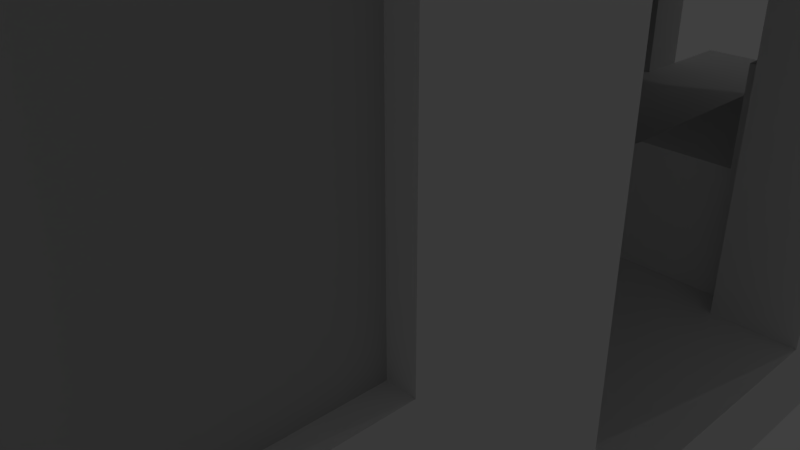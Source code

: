 # Source: car.blend  (saved by Blender 2.79.0; exported with 4.5.12 LTS)
import bpy
from mathutils import Matrix  # noqa: F401  (used for matrix-valued properties, if any)

bpy.ops.wm.read_factory_settings(use_empty=True)
scene = bpy.context.scene
scene.name = 'Scene'

# ---- collections
col_collection_1 = bpy.data.collections.new('Collection 1'); scene.collection.children.link(col_collection_1)

# ---- materials (node trees are filled in below, after node groups)
mat_material = bpy.data.materials.new('Material')
mat_material.alpha_threshold = 0.0
mat_material.use_transparent_shadow = False
mat_material.roughness = 0.5
mat_material.line_color = (0.0, 0.0, 0.0, 1.0)
mat_glass = bpy.data.materials.new('glass')
mat_glass.alpha_threshold = 0.0
mat_glass.use_transparent_shadow = False
mat_glass.diffuse_color = (0.5071, 0.5071, 0.5071, 1.0)
mat_glass.roughness = 0.5

# ---- material node trees

# ---- world
world_world = bpy.data.worlds.new('World'); scene.world = world_world
world_world.color = (0.05088, 0.05088, 0.05088)
world_world.use_sun_shadow = False
world_world.sun_shadow_jitter_overblur = 0.0
world_world.cycles.sampling_method = 'MANUAL'

# ---- cameras
cam_camera = bpy.data.cameras.new('Camera')
cam_camera.clip_end = 100.0
cam_camera.lens = 35.0
cam_camera.sensor_width = 32.0
cam_camera.sensor_height = 18.0
cam_camera.ortho_scale = 7.314
cam_camera.dof.focus_distance = 0.0
cam_camera.dof.aperture_fstop = 128.0

# ---- lights
light_lamp = bpy.data.lights.new('Lamp', 'POINT')
light_lamp.transmission_factor = 0.0
light_lamp.cutoff_distance = 30.0
light_lamp.energy = 100.0
light_lamp.shadow_buffer_clip_start = 1.001
light_lamp.shadow_soft_size = 0.1
light_lamp.shadow_maximum_resolution = 0.006
light_lamp.use_absolute_resolution = True
light_lamp_001 = bpy.data.lights.new('Lamp.001', 'POINT')
light_lamp_001.transmission_factor = 0.0
light_lamp_001.cutoff_distance = 30.0
light_lamp_001.energy = 100.0
light_lamp_001.shadow_buffer_clip_start = 1.001
light_lamp_001.shadow_soft_size = 0.1
light_lamp_001.shadow_maximum_resolution = 0.006
light_lamp_001.use_absolute_resolution = True

# ---- meshes
me_cube = bpy.data.meshes.new('Cube')
me_cube.from_pydata([(4.734, 0.0, -1.0), (4.734, -9.667, -1.0), (0.0, -9.667, -1.0), (0.0, 0.0, -1.0), (4.734, 0.0, 0.0), (4.734, -10.67, 0.0), (0.0, -10.67, 0.0), (0.0, 0.0, 0.0), (4.734, -9.667, -1.0), (0.0, -9.667, -1.0), (4.734, -9.667, 0.0), (0.0, -9.667, 0.0), (3.734, 0.0, -1.0), (3.734, -9.667, -1.0), (3.734, 0.0, 0.0), (3.734, -10.67, 0.0), (3.734, -9.667, 0.0), (3.734, -9.667, -1.0), (4.734, -9.667, 8.0), (4.734, -10.67, 7.0), (3.734, -10.67, 7.0), (0.0, -10.67, 7.0), (4.734, 0.0, 7.166), (0.0, -9.667, 8.0), (3.734, -9.667, 8.0), (3.734, 0.0, 7.166), (0.0, -2.9, -1.0), (0.0, -2.9, 0.0), (4.734, -2.9, -1.0), (4.734, -2.9, 0.0), (3.734, -2.9, -1.0), (3.734, -2.9, 0.0), (4.734, -2.9, 8.0), (3.734, -2.9, 8.0), (0.0, -1.885, -1.0), (0.0, -1.885, 0.0), (3.734, -1.885, -1.0), (4.734, -1.885, -1.0), (4.734, -1.885, 0.0), (3.734, -1.885, 0.0), (4.734, -1.885, 7.166), (3.734, -1.885, 7.166), (3.734, 0.0, 6.816), (3.734, -9.667, 7.6), (4.734, 0.0, 6.816), (4.734, -9.667, 7.6), (4.734, -10.67, 6.65), (3.734, -10.67, 6.65), (0.0, -10.67, 6.65), (0.0, -9.667, 7.6), (3.734, -2.9, 7.6), (4.734, -2.9, 7.6), (3.734, -1.885, 6.816), (4.734, -1.885, 6.816), (0.0, -9.667, 7.6), (0.0, -9.667, 8.0), (0.0, -2.9, 8.0), (0.0, -1.885, 7.166), (0.0, -2.9, 7.6), (0.0, 0.0, 7.166), (0.0, -1.885, 6.816), (0.0, 0.0, 6.816), (3.734, -2.3, 7.5), (3.734, -2.646, 7.75), (3.734, -2.0, 7.2), (3.734, -2.5, 7.3), (3.734, -2.139, 7.054), (3.734, -2.8, 7.6), (0.0, -2.3, 7.5), (0.0, -2.5, 7.3), (0.0, -2.139, 7.054), (0.0, -2.8, 7.6), (0.0, -2.0, 7.2), (0.0, -2.646, 7.75), (4.734, -9.667, 6.0), (3.734, -10.67, 5.985), (0.0, -10.67, 5.985), (4.734, 0.0, 5.985), (4.734, -10.67, 5.985), (4.734, -3.8, 6.0), (4.734, -1.885, 5.985), (2.598, 0.0, -1.0), (2.598, -9.667, -1.0), (2.0, 0.0, 0.0), (2.0, -10.67, 0.0), (2.598, -9.667, -1.0), (2.0, -9.667, 0.0), (2.598, -10.67, 7.0), (2.598, -9.667, 8.0), (2.598, -2.9, -1.0), (2.0, -2.9, 0.0), (2.0, -1.885, 0.0), (2.598, -1.885, -1.0), (2.598, -9.667, 7.6), (2.598, -10.67, 6.65), (2.0, -10.67, 5.985), (0.0, -9.667, 6.0), (3.734, -9.667, 6.0), (3.734, -3.8, 6.0), (2.0, -9.667, 6.0), (4.734, -9.667, 2.363), (3.734, -10.67, 2.356), (3.734, 0.0, 6.0), (4.734, -10.67, 2.356), (4.734, -3.8, 2.363), (4.734, -1.885, 2.356), (2.0, -10.67, 2.356), (3.734, -9.667, 2.363), (3.734, -3.8, 2.363), (2.0, -9.667, 2.363), (3.734, -1.885, 6.0), (2.598, -11.2, -1.0), (0.0, -11.2, -1.0), (0.0, -12.2, 0.0), (2.0, -12.2, 0.0)], [], [(85, 82, 2, 9), (47, 46, 19, 20), (8, 10, 5, 1), (82, 84, 114, 111), (28, 29, 10, 8), (90, 27, 11, 86), (89, 85, 9, 26), (28, 8, 17, 30), (53, 44, 22, 40), (1, 5, 15, 13), (8, 1, 13, 17), (88, 23, 21, 87), (32, 33, 24, 18), (18, 24, 20, 19), (94, 47, 20, 87), (46, 45, 18, 19), (93, 49, 23, 88), (40, 41, 64, 62, 63, 33, 32), (41, 25, 59, 57), (45, 51, 32, 18), (37, 28, 30, 36), (92, 89, 26, 34), (91, 35, 27, 90), (37, 38, 29, 28), (0, 4, 38, 37), (83, 7, 35, 91), (81, 92, 34, 3), (0, 37, 36, 12), (42, 52, 60, 61), (22, 25, 41, 40), (51, 53, 40, 32), (79, 80, 53, 51), (102, 110, 52, 42), (74, 79, 51, 45), (39, 31, 108, 98, 50, 67, 65, 66, 52, 110), (99, 96, 49, 93), (78, 74, 45, 46), (95, 75, 47, 94), (98, 97, 43, 50), (80, 77, 44, 53), (75, 78, 46, 47), (43, 24, 55, 54), (50, 43, 54, 58), (24, 33, 56, 55), (58, 73, 63, 50), (63, 73, 56, 33), (64, 65, 69, 72), (52, 66, 70, 60), (66, 41, 57, 70), (62, 68, 71, 67), (41, 66, 65, 64), (67, 62, 64, 65), (62, 67, 50, 63), (101, 103, 78, 75), (106, 101, 75, 95), (103, 100, 74, 78), (79, 98, 108, 104), (104, 105, 80, 79), (76, 95, 94, 48), (97, 99, 93, 43), (12, 36, 92, 81), (14, 83, 91, 39), (39, 91, 90, 31), (36, 30, 89, 92), (43, 93, 88, 24), (48, 94, 87, 21), (24, 88, 87, 20), (30, 17, 85, 89), (31, 90, 86, 16), (13, 15, 84, 82), (17, 13, 82, 85), (107, 109, 99, 97), (107, 100, 104, 108), (109, 106, 95, 99), (95, 76, 96, 99), (84, 86, 11, 6), (86, 84, 106, 109), (31, 16, 107, 108), (16, 86, 109, 107), (29, 38, 105, 104), (10, 29, 104, 100), (5, 10, 100, 103), (84, 15, 101, 106), (15, 5, 103, 101), (79, 74, 97, 98), (107, 97, 74, 100), (38, 4, 14, 39), (80, 105, 38, 39, 110), (110, 102, 77, 80), (111, 114, 113, 112), (84, 6, 113, 114), (2, 82, 111, 112)])
me_cube.materials.append(mat_material)
me_cube.use_remesh_preserve_volume = False
me_cube.use_remesh_preserve_attributes = False
me_cube.use_mirror_vertex_groups = False
me_cube.update()
me_cube_002 = bpy.data.meshes.new('Cube.002')
me_cube_002.from_pydata([(-0.1652, -1.986, -0.055), (-0.1652, -1.986, 6.045), (-0.1652, 0.01432, -0.055), (-0.1652, 0.01432, 6.045), (0.1652, -1.986, -0.055), (0.1652, -1.986, 6.045), (0.1652, 0.01432, -0.055), (0.1652, 0.01432, 6.045), (-0.1652, -1.986, 0.25), (-0.1652, 0.01432, 0.25), (0.1652, 0.01432, 0.25), (0.1652, -1.986, 0.25), (-0.1652, -1.986, 5.645), (-0.1652, 0.01432, 5.645), (0.1652, 0.01432, 5.645), (0.1652, -1.986, 5.645), (-0.1652, -0.2857, -0.055), (-0.1652, -0.2857, 6.045), (0.1652, -0.2857, -0.055), (0.1652, -0.2857, 6.045), (0.1652, -0.2857, 2.745), (-0.1652, -0.2857, 2.745), (0.1652, -0.2857, 5.645), (-0.1652, -0.2857, 5.645), (-0.1652, -1.731, -0.055), (0.1652, -1.731, 6.045), (0.1652, -1.731, 2.745), (0.1652, -1.731, 5.645), (-0.1652, -1.731, 6.045), (0.1652, -1.731, -0.055), (-0.1652, -1.731, 2.745), (-0.1652, -1.731, 5.645), (0.1652, -1.249, -0.055), (0.1652, -0.7673, -0.055), (-0.1652, -1.249, 2.745), (-0.1652, -0.7673, 2.745), (-0.1652, -0.7673, -0.055), (-0.1652, -1.249, -0.055), (0.1652, -0.7673, 2.745), (0.1652, -1.249, 2.745), (-0.1652, -1.249, 5.145), (-0.1652, -0.7673, 5.145), (0.1652, -0.7673, 5.145), (0.1652, -1.249, 5.145)], [], [(23, 17, 3, 13), (13, 3, 7, 14), (27, 25, 5, 15), (15, 5, 1, 12), (24, 29, 4, 0), (25, 28, 1, 5), (4, 11, 8, 0), (29, 26, 11, 4), (2, 9, 10, 6), (16, 21, 9, 2), (11, 15, 12, 8), (26, 27, 15, 11), (9, 13, 14, 10), (21, 23, 13, 9), (10, 14, 22, 20), (36, 35, 21, 16), (6, 10, 20, 18), (7, 3, 17, 19), (2, 6, 18, 16), (14, 7, 19, 22), (31, 28, 17, 23), (12, 1, 28, 31), (0, 8, 30, 24), (8, 12, 31, 30), (32, 39, 26, 29), (19, 17, 28, 25), (37, 32, 29, 24), (22, 19, 25, 27), (31, 23, 22, 27), (30, 31, 27, 26), (16, 18, 33, 36), (36, 33, 32, 37), (18, 20, 38, 33), (33, 38, 39, 32), (24, 30, 34, 37), (37, 34, 35, 36), (38, 35, 41, 42), (40, 43, 42, 41), (39, 38, 42, 43), (35, 34, 40, 41), (34, 39, 43, 40), (39, 34, 30, 26), (35, 38, 20, 21)])
me_cube_002.use_remesh_preserve_volume = False
me_cube_002.use_remesh_preserve_attributes = False
me_cube_002.use_mirror_vertex_groups = False
me_cube_002.update()
me_cube_001 = bpy.data.meshes.new('Cube.001')
me_cube_001.from_pydata([(2.241, -9.656, 0.003003), (2.241, -9.656, 1.529), (2.241, -2.256, 0.003003), (2.241, -2.256, 1.529), (3.72, -9.656, 0.003003), (3.72, -9.656, 1.603), (3.72, -2.256, 0.003003), (3.72, -2.256, 1.603), (3.498, -2.256, 0.003003), (3.498, -2.256, 1.603), (3.498, -9.656, 0.003003), (3.498, -9.656, 1.603), (3.498, -2.256, 2.793), (3.72, -2.256, 2.793), (3.72, -9.656, 2.793), (3.498, -9.656, 2.793), (2.367, -2.256, 0.003003), (2.367, -9.656, 1.603), (2.367, -2.256, 1.603), (2.367, -9.656, 0.003003), (2.241, -2.422, 0.003003), (2.241, -2.422, 1.529), (3.72, -2.422, 0.003003), (3.72, -2.422, 1.603), (3.498, -2.422, 1.603), (3.498, -2.422, 0.003003), (3.72, -2.422, 2.793), (3.498, -2.422, 2.793), (2.367, -2.422, 0.003003), (2.367, -2.422, 1.603), (2.241, -9.656, 1.377), (2.241, -2.256, 1.377), (3.72, -2.256, 1.443), (3.72, -9.656, 1.443), (3.498, -9.656, 1.443), (3.498, -2.256, 1.443), (2.367, -2.256, 1.443), (2.367, -9.656, 1.443), (3.72, -2.422, 1.443), (2.241, -2.422, 1.377), (2.442, -2.422, 0.003003), (2.442, -9.656, 0.003003), (2.442, -2.422, 1.377), (2.442, -9.656, 1.377)], [], [(39, 21, 3, 31), (35, 9, 7, 32), (38, 23, 5, 33), (37, 17, 1, 30), (25, 22, 4, 10), (29, 21, 1, 17), (23, 7, 13, 26), (33, 5, 11, 34), (36, 18, 9, 35), (26, 27, 15, 14), (11, 5, 14, 15), (7, 9, 12, 13), (24, 11, 15, 27), (31, 3, 18, 36), (24, 29, 17, 11), (34, 11, 17, 37), (9, 18, 29, 24), (2, 16, 28, 20), (9, 24, 27, 12), (13, 12, 27, 26), (16, 8, 25, 28), (5, 23, 26, 14), (18, 3, 21, 29), (8, 6, 22, 25), (32, 7, 23, 38), (30, 1, 21, 39), (6, 32, 38, 22), (10, 34, 37, 19), (2, 31, 36, 16), (16, 36, 35, 8), (4, 33, 34, 10), (19, 37, 30, 0), (22, 38, 33, 4), (8, 35, 32, 6), (20, 39, 31, 2), (41, 43, 42, 40), (39, 20, 40, 42), (30, 39, 42, 43), (0, 30, 43, 41)])
me_cube_001.use_remesh_preserve_volume = False
me_cube_001.use_remesh_preserve_attributes = False
me_cube_001.use_mirror_vertex_groups = False
me_cube_001.update()
me_plane = bpy.data.meshes.new('Plane')
me_plane.from_pydata([(0.0, -3.4, -1.9), (0.0, -3.4, 1.9), (0.0, 3.4, -1.9), (0.0, 3.4, 1.9)], [], [(0, 1, 3, 2)])
me_plane.materials.append(mat_glass)
me_plane.use_remesh_preserve_volume = False
me_plane.use_remesh_preserve_attributes = False
me_plane.use_mirror_vertex_groups = False
me_plane.update()

# ---- objects
ob_shell = bpy.data.objects.new('shell', me_cube)
ob_door = bpy.data.objects.new('door', me_cube_002)
ob_bench = bpy.data.objects.new('bench', me_cube_001)
ob_window = bpy.data.objects.new('window', me_plane)
ob_lamp = bpy.data.objects.new('Lamp', light_lamp)
ob_camera = bpy.data.objects.new('Camera', cam_camera)
ob_lamp_001 = bpy.data.objects.new('Lamp.001', light_lamp_001)

# ---- transforms, parenting, visibility, modifiers, constraints
ob_shell.location = (0.0, 0.0, 0.0)
ob_shell.lock_rotations_4d = False
ob_shell.empty_display_type = 'ARROWS'
ob_shell.lineart.crease_threshold = 0.0
_m = ob_shell.modifiers.new('Mirror', 'MIRROR')
_m.use_axis = (True, True, False)
_m.use_clip = True
ob_door.location = (0.0, 0.0, 0.0)
ob_door.lineart.crease_threshold = 0.0
ob_bench.location = (0.0, 0.0, 0.0)
ob_bench.lineart.crease_threshold = 0.0
_m = ob_bench.modifiers.new('Mirror', 'MIRROR')
_m.use_axis = (True, True, False)
_m.mirror_object = ob_shell
ob_window.location = (4.5, -6.3, 4.2)
ob_window.lineart.crease_threshold = 0.0
_m = ob_window.modifiers.new('Mirror', 'MIRROR')
_m.use_axis = (True, True, False)
_m.mirror_object = ob_shell
ob_lamp.location = (7.0, 13.0, 15.0)
ob_lamp.rotation_euler = (0.6503, 0.05522, 1.866)
ob_lamp.lock_rotations_4d = False
ob_lamp.empty_display_type = 'ARROWS'
ob_lamp.color = (0.0, 0.0, 0.0, 0.0)
ob_lamp.lineart.crease_threshold = 0.0
ob_camera.location = (7.481, -6.508, 5.344)
ob_camera.rotation_euler = (1.109, 0.0, 0.8149)
ob_camera.lock_rotations_4d = False
ob_camera.empty_display_type = 'ARROWS'
ob_camera.color = (0.0, 0.0, 0.0, 0.0)
ob_camera.display_type = 'WIRE'
ob_camera.lineart.crease_threshold = 0.0
ob_lamp_001.location = (-3.0, -16.0, 9.0)
ob_lamp_001.rotation_euler = (0.6503, 0.05522, 1.866)
ob_lamp_001.lock_rotations_4d = False
ob_lamp_001.empty_display_type = 'ARROWS'
ob_lamp_001.color = (0.0, 0.0, 0.0, 0.0)
ob_lamp_001.lineart.crease_threshold = 0.0

# ---- collection membership
col_collection_1.objects.link(ob_shell)
col_collection_1.objects.link(ob_door)
col_collection_1.objects.link(ob_bench)
col_collection_1.objects.link(ob_window)
col_collection_1.objects.link(ob_lamp)
col_collection_1.objects.link(ob_camera)
col_collection_1.objects.link(ob_lamp_001)

# ---- scene / render settings (as saved in the file)
scene.camera = ob_camera
scene.frame_start = 1; scene.frame_end = 250; scene.frame_set(0)
scene.render.engine = 'BLENDER_EEVEE_NEXT'
scene.render.resolution_percentage = 50
scene.render.dither_intensity = 0.0
scene.cycles.use_denoising = False
scene.cycles.samples = 128
scene.cycles.sampling_pattern = 'TABULATED_SOBOL'
scene.cycles.use_adaptive_sampling = False
scene.cycles.use_light_tree = False
scene.cycles.blur_glossy = 0.0
scene.cycles.sample_clamp_indirect = 0.0
scene.view_settings.view_transform = 'Standard'
bpy.context.view_layer.update()
